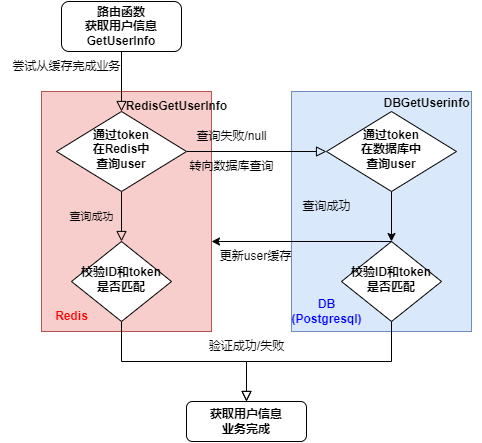

The diagram above was exported from draw.io. Its source (the exported page's mxGraphModel, read from the mxfile embedded in the PNG):
<mxGraphModel dx="528" dy="792" grid="1" gridSize="10" guides="1" tooltips="1" connect="1" arrows="1" fold="1" page="1" pageScale="1" pageWidth="827" pageHeight="1169" math="0" shadow="0">
  <root>
    <mxCell id="WIyWlLk6GJQsqaUBKTNV-0" />
    <mxCell id="WIyWlLk6GJQsqaUBKTNV-1" parent="WIyWlLk6GJQsqaUBKTNV-0" />
    <mxCell id="MIeVsVOmGcZFVNaWfFyY-133" value="" style="rounded=0;whiteSpace=wrap;html=1;fillColor=#dae8fc;strokeColor=#6c8ebf;" vertex="1" parent="WIyWlLk6GJQsqaUBKTNV-1">
      <mxGeometry x="390" y="150" width="180" height="240" as="geometry" />
    </mxCell>
    <mxCell id="MIeVsVOmGcZFVNaWfFyY-134" value="" style="rounded=0;whiteSpace=wrap;html=1;fillColor=#f8cecc;strokeColor=#b85450;" vertex="1" parent="WIyWlLk6GJQsqaUBKTNV-1">
      <mxGeometry x="140" y="150" width="170" height="240" as="geometry" />
    </mxCell>
    <mxCell id="MIeVsVOmGcZFVNaWfFyY-135" value="" style="rounded=0;html=1;jettySize=auto;orthogonalLoop=1;fontSize=11;endArrow=block;endFill=0;endSize=8;strokeWidth=1;shadow=0;labelBackgroundColor=none;edgeStyle=orthogonalEdgeStyle;" edge="1" parent="WIyWlLk6GJQsqaUBKTNV-1" source="MIeVsVOmGcZFVNaWfFyY-136" target="MIeVsVOmGcZFVNaWfFyY-139">
      <mxGeometry relative="1" as="geometry" />
    </mxCell>
    <mxCell id="MIeVsVOmGcZFVNaWfFyY-136" value="&lt;b&gt;路由函数&lt;br&gt;获取用户信息&lt;br&gt;&lt;/b&gt;&lt;b style=&quot;border-color: var(--border-color);&quot;&gt;GetUserInfo&lt;/b&gt;&lt;b&gt;&lt;br&gt;&lt;/b&gt;" style="rounded=1;whiteSpace=wrap;html=1;fontSize=12;glass=0;strokeWidth=1;shadow=0;" vertex="1" parent="WIyWlLk6GJQsqaUBKTNV-1">
      <mxGeometry x="160" y="60" width="120" height="50" as="geometry" />
    </mxCell>
    <mxCell id="MIeVsVOmGcZFVNaWfFyY-137" value="查询成功" style="rounded=0;html=1;jettySize=auto;orthogonalLoop=1;fontSize=11;endArrow=block;endFill=0;endSize=8;strokeWidth=1;shadow=0;labelBackgroundColor=none;edgeStyle=orthogonalEdgeStyle;" edge="1" parent="WIyWlLk6GJQsqaUBKTNV-1" source="MIeVsVOmGcZFVNaWfFyY-139" target="MIeVsVOmGcZFVNaWfFyY-141">
      <mxGeometry y="-30" relative="1" as="geometry">
        <mxPoint as="offset" />
      </mxGeometry>
    </mxCell>
    <mxCell id="MIeVsVOmGcZFVNaWfFyY-138" value="" style="edgeStyle=orthogonalEdgeStyle;rounded=0;html=1;jettySize=auto;orthogonalLoop=1;fontSize=11;endArrow=block;endFill=0;endSize=8;strokeWidth=1;shadow=0;labelBackgroundColor=none;entryX=0;entryY=0.5;entryDx=0;entryDy=0;" edge="1" parent="WIyWlLk6GJQsqaUBKTNV-1" source="MIeVsVOmGcZFVNaWfFyY-139" target="MIeVsVOmGcZFVNaWfFyY-147">
      <mxGeometry x="0.3684" y="30" relative="1" as="geometry">
        <mxPoint as="offset" />
        <mxPoint x="380.0000000000001" y="210" as="targetPoint" />
      </mxGeometry>
    </mxCell>
    <mxCell id="MIeVsVOmGcZFVNaWfFyY-139" value="&lt;b&gt;通过token&lt;br&gt;在Redis中&lt;br&gt;查询user&lt;/b&gt;" style="rhombus;whiteSpace=wrap;html=1;shadow=0;fontFamily=Helvetica;fontSize=12;align=center;strokeWidth=1;spacing=6;spacingTop=-4;" vertex="1" parent="WIyWlLk6GJQsqaUBKTNV-1">
      <mxGeometry x="155" y="170" width="130" height="80" as="geometry" />
    </mxCell>
    <mxCell id="MIeVsVOmGcZFVNaWfFyY-140" value="" style="rounded=0;html=1;jettySize=auto;orthogonalLoop=1;fontSize=11;endArrow=block;endFill=0;endSize=8;strokeWidth=1;shadow=0;labelBackgroundColor=none;edgeStyle=orthogonalEdgeStyle;" edge="1" parent="WIyWlLk6GJQsqaUBKTNV-1" source="MIeVsVOmGcZFVNaWfFyY-141" target="MIeVsVOmGcZFVNaWfFyY-142">
      <mxGeometry x="0.1709" y="20" relative="1" as="geometry">
        <mxPoint as="offset" />
        <Array as="points">
          <mxPoint x="220" y="420" />
          <mxPoint x="345" y="420" />
        </Array>
      </mxGeometry>
    </mxCell>
    <mxCell id="MIeVsVOmGcZFVNaWfFyY-141" value="&lt;b&gt;校验ID和token&lt;br&gt;是否匹配&lt;br&gt;&lt;/b&gt;" style="rhombus;whiteSpace=wrap;html=1;shadow=0;fontFamily=Helvetica;fontSize=12;align=center;strokeWidth=1;spacing=6;spacingTop=-4;" vertex="1" parent="WIyWlLk6GJQsqaUBKTNV-1">
      <mxGeometry x="170" y="300" width="100" height="80" as="geometry" />
    </mxCell>
    <mxCell id="MIeVsVOmGcZFVNaWfFyY-142" value="&lt;b style=&quot;border-color: var(--border-color);&quot;&gt;&lt;b style=&quot;border-color: var(--border-color);&quot;&gt;获取用户信息&lt;br style=&quot;border-color: var(--border-color);&quot;&gt;&lt;/b&gt;业务完成&lt;/b&gt;" style="rounded=1;whiteSpace=wrap;html=1;fontSize=12;glass=0;strokeWidth=1;shadow=0;" vertex="1" parent="WIyWlLk6GJQsqaUBKTNV-1">
      <mxGeometry x="285" y="460" width="120" height="40" as="geometry" />
    </mxCell>
    <mxCell id="MIeVsVOmGcZFVNaWfFyY-143" value="尝试从缓存完成业务" style="text;html=1;align=center;verticalAlign=middle;resizable=0;points=[];autosize=1;strokeColor=none;fillColor=none;" vertex="1" parent="WIyWlLk6GJQsqaUBKTNV-1">
      <mxGeometry x="100" y="110" width="130" height="30" as="geometry" />
    </mxCell>
    <mxCell id="MIeVsVOmGcZFVNaWfFyY-144" value="&lt;b&gt;&lt;font color=&quot;#ff0000&quot;&gt;Redis&lt;/font&gt;&lt;/b&gt;" style="text;html=1;align=center;verticalAlign=middle;resizable=0;points=[];autosize=1;strokeColor=none;fillColor=none;" vertex="1" parent="WIyWlLk6GJQsqaUBKTNV-1">
      <mxGeometry x="140" y="360" width="60" height="30" as="geometry" />
    </mxCell>
    <mxCell id="MIeVsVOmGcZFVNaWfFyY-145" value="查询失败/null" style="text;html=1;align=center;verticalAlign=middle;resizable=0;points=[];autosize=1;strokeColor=none;fillColor=none;" vertex="1" parent="WIyWlLk6GJQsqaUBKTNV-1">
      <mxGeometry x="285" y="180" width="90" height="30" as="geometry" />
    </mxCell>
    <mxCell id="MIeVsVOmGcZFVNaWfFyY-146" style="edgeStyle=orthogonalEdgeStyle;rounded=0;orthogonalLoop=1;jettySize=auto;html=1;entryX=0.5;entryY=0;entryDx=0;entryDy=0;" edge="1" parent="WIyWlLk6GJQsqaUBKTNV-1" source="MIeVsVOmGcZFVNaWfFyY-147" target="MIeVsVOmGcZFVNaWfFyY-148">
      <mxGeometry relative="1" as="geometry" />
    </mxCell>
    <mxCell id="MIeVsVOmGcZFVNaWfFyY-147" value="&lt;b&gt;通过token&lt;br&gt;在数据库中&lt;br&gt;查询user&lt;/b&gt;" style="rhombus;whiteSpace=wrap;html=1;shadow=0;fontFamily=Helvetica;fontSize=12;align=center;strokeWidth=1;spacing=6;spacingTop=-4;" vertex="1" parent="WIyWlLk6GJQsqaUBKTNV-1">
      <mxGeometry x="425" y="170" width="130" height="80" as="geometry" />
    </mxCell>
    <mxCell id="MIeVsVOmGcZFVNaWfFyY-148" value="&lt;b style=&quot;border-color: var(--border-color);&quot;&gt;校验ID和token&lt;br style=&quot;border-color: var(--border-color);&quot;&gt;是否匹配&lt;/b&gt;" style="rhombus;whiteSpace=wrap;html=1;shadow=0;fontFamily=Helvetica;fontSize=12;align=center;strokeWidth=1;spacing=6;spacingTop=-4;" vertex="1" parent="WIyWlLk6GJQsqaUBKTNV-1">
      <mxGeometry x="440" y="300" width="100" height="80" as="geometry" />
    </mxCell>
    <mxCell id="MIeVsVOmGcZFVNaWfFyY-149" value="查询成功" style="text;html=1;align=center;verticalAlign=middle;resizable=0;points=[];autosize=1;strokeColor=none;fillColor=none;" vertex="1" parent="WIyWlLk6GJQsqaUBKTNV-1">
      <mxGeometry x="390" y="250" width="70" height="30" as="geometry" />
    </mxCell>
    <mxCell id="MIeVsVOmGcZFVNaWfFyY-150" value="&lt;b&gt;&lt;font color=&quot;#0000ff&quot;&gt;DB&lt;br&gt;(Postgresql)&lt;/font&gt;&lt;br&gt;&lt;/b&gt;" style="text;html=1;align=center;verticalAlign=middle;resizable=0;points=[];autosize=1;strokeColor=none;fillColor=none;" vertex="1" parent="WIyWlLk6GJQsqaUBKTNV-1">
      <mxGeometry x="380" y="350" width="90" height="40" as="geometry" />
    </mxCell>
    <mxCell id="MIeVsVOmGcZFVNaWfFyY-151" value="转向数据库查询" style="text;html=1;align=center;verticalAlign=middle;resizable=0;points=[];autosize=1;strokeColor=none;fillColor=none;" vertex="1" parent="WIyWlLk6GJQsqaUBKTNV-1">
      <mxGeometry x="275" y="210" width="110" height="30" as="geometry" />
    </mxCell>
    <mxCell id="MIeVsVOmGcZFVNaWfFyY-152" value="" style="endArrow=classic;html=1;rounded=0;entryX=1;entryY=0.625;entryDx=0;entryDy=0;entryPerimeter=0;exitX=0.5;exitY=0;exitDx=0;exitDy=0;" edge="1" parent="WIyWlLk6GJQsqaUBKTNV-1" source="MIeVsVOmGcZFVNaWfFyY-148" target="MIeVsVOmGcZFVNaWfFyY-134">
      <mxGeometry width="50" height="50" relative="1" as="geometry">
        <mxPoint x="330" y="320" as="sourcePoint" />
        <mxPoint x="380" y="270" as="targetPoint" />
      </mxGeometry>
    </mxCell>
    <mxCell id="MIeVsVOmGcZFVNaWfFyY-153" value="更新user缓存" style="text;html=1;align=center;verticalAlign=middle;resizable=0;points=[];autosize=1;strokeColor=none;fillColor=none;" vertex="1" parent="WIyWlLk6GJQsqaUBKTNV-1">
      <mxGeometry x="309" y="300" width="90" height="30" as="geometry" />
    </mxCell>
    <mxCell id="MIeVsVOmGcZFVNaWfFyY-154" value="" style="rounded=0;html=1;jettySize=auto;orthogonalLoop=1;fontSize=11;endArrow=block;endFill=0;endSize=8;strokeWidth=1;shadow=0;labelBackgroundColor=none;edgeStyle=orthogonalEdgeStyle;exitX=0.5;exitY=1;exitDx=0;exitDy=0;entryX=0.5;entryY=0;entryDx=0;entryDy=0;" edge="1" parent="WIyWlLk6GJQsqaUBKTNV-1" source="MIeVsVOmGcZFVNaWfFyY-148" target="MIeVsVOmGcZFVNaWfFyY-142">
      <mxGeometry x="0.1709" y="20" relative="1" as="geometry">
        <mxPoint as="offset" />
        <mxPoint x="230" y="390" as="sourcePoint" />
        <mxPoint x="355" y="470" as="targetPoint" />
        <Array as="points">
          <mxPoint x="490" y="420" />
          <mxPoint x="345" y="420" />
        </Array>
      </mxGeometry>
    </mxCell>
    <mxCell id="MIeVsVOmGcZFVNaWfFyY-155" value="验证成功/失败" style="text;html=1;align=center;verticalAlign=middle;resizable=0;points=[];autosize=1;strokeColor=none;fillColor=none;" vertex="1" parent="WIyWlLk6GJQsqaUBKTNV-1">
      <mxGeometry x="295" y="390" width="100" height="30" as="geometry" />
    </mxCell>
    <mxCell id="MIeVsVOmGcZFVNaWfFyY-156" value="&lt;b&gt;RedisGetUserInfo&lt;/b&gt;" style="text;html=1;align=center;verticalAlign=middle;resizable=0;points=[];autosize=1;strokeColor=none;fillColor=none;" vertex="1" parent="WIyWlLk6GJQsqaUBKTNV-1">
      <mxGeometry x="215" y="150" width="120" height="30" as="geometry" />
    </mxCell>
    <mxCell id="MIeVsVOmGcZFVNaWfFyY-157" value="&lt;b&gt;DBGetUserinfo&lt;/b&gt;" style="text;html=1;align=center;verticalAlign=middle;resizable=0;points=[];autosize=1;strokeColor=none;fillColor=none;" vertex="1" parent="WIyWlLk6GJQsqaUBKTNV-1">
      <mxGeometry x="470" y="147" width="110" height="30" as="geometry" />
    </mxCell>
  </root>
</mxGraphModel>